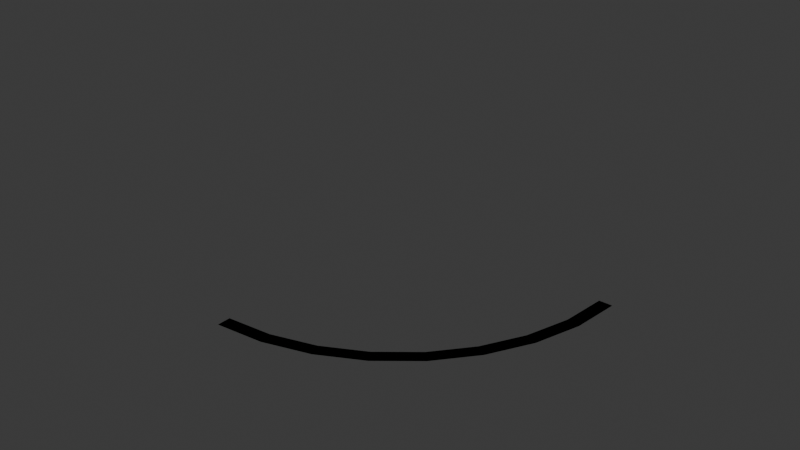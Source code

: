 # Source: quarter_ring.blend  (saved by Blender 4.3.34; exported with 4.5.12 LTS)
import bpy
from mathutils import Matrix  # noqa: F401  (used for matrix-valued properties, if any)

bpy.ops.wm.read_factory_settings(use_empty=True)
scene = bpy.context.scene
scene.name = 'Scene'

# ---- collections
col_collection = bpy.data.collections.new('Collection'); scene.collection.children.link(col_collection)

# ---- world
world_world = bpy.data.worlds.new('World'); scene.world = world_world
world_world.use_nodes = True; world_world.node_tree.nodes.clear()
_N = world_world.node_tree.nodes; _L = world_world.node_tree.links
n0 = _N.new('ShaderNodeOutputWorld'); n0.name = 'World Output'; n0.location = (300, 300)
n1 = _N.new('ShaderNodeBackground'); n1.name = 'Background'; n1.location = (10, 300)
n1.inputs[0].default_value = (0.05088, 0.05088, 0.05088, 1.0)
_L.new(n1.outputs[0], n0.inputs[0])
n0.is_active_output = True
world_world.color = (0.05088, 0.05088, 0.05088)
world_world.sun_shadow_jitter_overblur = 0.0

# ---- meshes
me_cylinder = bpy.data.meshes.new('Cylinder')
me_cylinder.from_pydata([(0.0, 1.0, -1.0), (0.0, 1.0, 1.0), (0.1951, 0.9808, -1.0), (0.1951, 0.9808, 1.0), (0.3827, 0.9239, -1.0), (0.3827, 0.9239, 1.0), (0.5556, 0.8315, -1.0), (0.5556, 0.8315, 1.0), (0.7071, 0.7071, -1.0), (0.7071, 0.7071, 1.0), (0.8315, 0.5556, -1.0), (0.8315, 0.5556, 1.0), (0.9239, 0.3827, -1.0), (0.9239, 0.3827, 1.0), (0.9808, 0.1951, -1.0), (0.9808, 0.1951, 1.0), (1.0, 0.0, -1.0), (1.0, 0.0, 1.0), (0.9808, -0.1951, -1.0), (0.9808, -0.1951, 1.0), (0.9239, -0.3827, -1.0), (0.9239, -0.3827, 1.0), (0.8315, -0.5556, -1.0), (0.8315, -0.5556, 1.0), (0.7071, -0.7071, -1.0), (0.7071, -0.7071, 1.0), (0.5556, -0.8315, -1.0), (0.5556, -0.8315, 1.0), (0.3827, -0.9239, -1.0), (0.3827, -0.9239, 1.0), (0.1951, -0.9808, -1.0), (0.1951, -0.9808, 1.0), (0.0, -1.0, -1.0), (0.0, -1.0, 1.0), (-0.1951, -0.9808, -1.0), (-0.1951, -0.9808, 1.0), (-0.3827, -0.9239, -1.0), (-0.3827, -0.9239, 1.0), (-0.5556, -0.8315, -1.0), (-0.5556, -0.8315, 1.0), (-0.7071, -0.7071, -1.0), (-0.7071, -0.7071, 1.0), (-0.8315, -0.5556, -1.0), (-0.8315, -0.5556, 1.0), (-0.9239, -0.3827, -1.0), (-0.9239, -0.3827, 1.0), (-0.9808, -0.1951, -1.0), (-0.9808, -0.1951, 1.0), (-1.0, 0.0, -1.0), (-1.0, 0.0, 1.0), (-0.9808, 0.1951, -1.0), (-0.9808, 0.1951, 1.0), (-0.9239, 0.3827, -1.0), (-0.9239, 0.3827, 1.0), (-0.8315, 0.5556, -1.0), (-0.8315, 0.5556, 1.0), (-0.7071, 0.7071, -1.0), (-0.7071, 0.7071, 1.0), (-0.5556, 0.8315, -1.0), (-0.5556, 0.8315, 1.0), (-0.3827, 0.9239, -1.0), (-0.3827, 0.9239, 1.0), (-0.1951, 0.9808, -1.0), (-0.1951, 0.9808, 1.0), (-9.479e-10, 0.9457, 0.0), (0.1845, 0.9275, 0.0), (0.1845, 0.9275, 0.0), (-9.479e-10, 0.9457, 0.0), (0.3619, 0.8737, 0.0), (0.3619, 0.8737, 0.0), (0.5254, 0.7863, 0.0), (0.5254, 0.7863, 0.0), (0.6687, 0.6687, 0.0), (0.6687, 0.6687, 0.0), (0.7863, 0.5254, 0.0), (0.7863, 0.5254, 0.0), (0.8737, 0.3619, 0.0), (0.8737, 0.3619, 0.0), (0.9275, 0.1845, 0.0), (0.9275, 0.1845, 0.0), (0.9457, -6.74e-10, 0.0), (0.9457, -6.74e-10, 0.0), (0.9275, -0.1845, 0.0), (0.9275, -0.1845, 0.0), (0.8737, -0.3619, 0.0), (0.8737, -0.3619, 0.0), (0.7863, -0.5254, 0.0), (0.7863, -0.5254, 0.0), (0.6687, -0.6687, 0.0), (0.6687, -0.6687, 0.0), (0.5254, -0.7863, 0.0), (0.5254, -0.7863, 0.0), (0.3619, -0.8737, 0.0), (0.3619, -0.8737, 0.0), (0.1845, -0.9275, 0.0), (0.1845, -0.9275, 0.0), (-9.479e-10, -0.9457, 0.0), (-9.479e-10, -0.9457, 0.0), (-0.1845, -0.9275, 0.0), (-0.1845, -0.9275, 0.0), (-0.3619, -0.8737, 0.0), (-0.3619, -0.8737, 0.0), (-0.5254, -0.7863, 0.0), (-0.5254, -0.7863, 0.0), (-0.6687, -0.6687, 0.0), (-0.6687, -0.6687, 0.0), (-0.7863, -0.5254, 0.0), (-0.7863, -0.5254, 0.0), (-0.8737, -0.3619, 0.0), (-0.8737, -0.3619, 0.0), (-0.9275, -0.1845, 0.0), (-0.9275, -0.1845, 0.0), (-0.9457, -6.74e-10, 0.0), (-0.9457, -6.74e-10, 0.0), (-0.9275, 0.1845, 0.0), (-0.9275, 0.1845, 0.0), (-0.8737, 0.3619, 0.0), (-0.8737, 0.3619, 0.0), (-0.7863, 0.5254, 0.0), (-0.7863, 0.5254, 0.0), (-0.6687, 0.6687, 0.0), (-0.6687, 0.6687, 0.0), (-0.5254, 0.7863, 0.0), (-0.5254, 0.7863, 0.0), (-0.3619, 0.8737, 0.0), (-0.3619, 0.8737, 0.0), (-0.1845, 0.9275, 0.0), (-0.1845, 0.9275, 0.0)], [], [(0, 2, 3, 1), (2, 4, 5, 3), (4, 6, 7, 5), (6, 8, 9, 7), (8, 10, 11, 9), (10, 12, 13, 11), (12, 14, 15, 13), (14, 16, 17, 15), (16, 18, 19, 17), (18, 20, 21, 19), (20, 22, 23, 21), (22, 24, 25, 23), (24, 26, 27, 25), (26, 28, 29, 27), (28, 30, 31, 29), (30, 32, 33, 31), (32, 34, 35, 33), (34, 36, 37, 35), (36, 38, 39, 37), (38, 40, 41, 39), (40, 42, 43, 41), (42, 44, 45, 43), (44, 46, 47, 45), (46, 48, 49, 47), (48, 50, 51, 49), (50, 52, 53, 51), (52, 54, 55, 53), (54, 56, 57, 55), (56, 58, 59, 57), (58, 60, 61, 59), (60, 62, 63, 61), (62, 0, 1, 63), (64, 67, 66, 65), (65, 66, 69, 68), (68, 69, 71, 70), (70, 71, 73, 72), (72, 73, 75, 74), (74, 75, 77, 76), (76, 77, 79, 78), (78, 79, 81, 80), (80, 81, 83, 82), (82, 83, 85, 84), (84, 85, 87, 86), (86, 87, 89, 88), (88, 89, 91, 90), (90, 91, 93, 92), (92, 93, 95, 94), (94, 95, 97, 96), (96, 97, 99, 98), (98, 99, 101, 100), (100, 101, 103, 102), (102, 103, 105, 104), (104, 105, 107, 106), (106, 107, 109, 108), (108, 109, 111, 110), (110, 111, 113, 112), (112, 113, 115, 114), (114, 115, 117, 116), (116, 117, 119, 118), (118, 119, 121, 120), (120, 121, 123, 122), (122, 123, 125, 124), (124, 125, 127, 126), (126, 127, 67, 64), (28, 26, 90, 92), (27, 29, 93, 91), (30, 28, 92, 94), (29, 31, 95, 93), (32, 30, 94, 96), (31, 33, 97, 95), (18, 16, 80, 82), (17, 19, 83, 81), (20, 18, 82, 84), (19, 21, 85, 83), (22, 20, 84, 86), (21, 23, 87, 85), (24, 22, 86, 88), (23, 25, 89, 87), (26, 24, 88, 90), (25, 27, 91, 89)])
_k = {(64, 65): 0.47502, (66, 67): 0.47502, (64, 67): 0.47502, (65, 66): 0.47502, (65, 68): 0.47502, (66, 69): 0.47502, (68, 69): 0.47502, (68, 70): 0.47502, (69, 71): 0.47502, (70, 71): 0.47502, (70, 72): 0.47502, (71, 73): 0.47502, (72, 73): 0.47502, (72, 74): 0.47502, (73, 75): 0.47502, (74, 75): 0.47502, (74, 76): 0.47502, (75, 77): 0.47502, (76, 77): 0.47502, (76, 78): 0.47502, (77, 79): 0.47502, (78, 79): 0.47502, (78, 80): 0.47502, (79, 81): 0.47502, (80, 81): 0.47502, (80, 82): 0.47502, (81, 83): 0.47502, (82, 83): 0.47502, (82, 84): 0.47502, (83, 85): 0.47502, (84, 85): 0.47502, (84, 86): 0.47502, (85, 87): 0.47502, (86, 87): 0.47502, (86, 88): 0.47502, (87, 89): 0.47502, (88, 89): 0.47502, (88, 90): 0.47502, (89, 91): 0.47502, (90, 91): 0.47502, (90, 92): 0.47502, (91, 93): 0.47502, (92, 93): 0.47502, (92, 94): 0.47502, (93, 95): 0.47502, (94, 95): 0.47502, (94, 96): 0.47502, (95, 97): 0.47502, (96, 97): 0.47502, (96, 98): 0.47502, (97, 99): 0.47502, (98, 99): 0.47502, (98, 100): 0.47502, (99, 101): 0.47502, (100, 101): 0.47502, (100, 102): 0.47502, (101, 103): 0.47502, (102, 103): 0.47502, (102, 104): 0.47502, (103, 105): 0.47502, (104, 105): 0.47502, (104, 106): 0.47502, (105, 107): 0.47502, (106, 107): 0.47502, (106, 108): 0.47502, (107, 109): 0.47502, (108, 109): 0.47502, (108, 110): 0.47502, (109, 111): 0.47502, (110, 111): 0.47502, (110, 112): 0.47502, (111, 113): 0.47502, (112, 113): 0.47502, (112, 114): 0.47502, (113, 115): 0.47502, (114, 115): 0.47502, (114, 116): 0.47502, (115, 117): 0.47502, (116, 117): 0.47502, (116, 118): 0.47502, (117, 119): 0.47502, (118, 119): 0.47502, (118, 120): 0.47502, (119, 121): 0.47502, (120, 121): 0.47502, (120, 122): 0.47502, (121, 123): 0.47502, (122, 123): 0.47502, (122, 124): 0.47502, (123, 125): 0.47502, (124, 125): 0.47502, (124, 126): 0.47502, (125, 127): 0.47502, (126, 127): 0.47502, (64, 126): 0.47502, (67, 127): 0.47502}
me_cylinder.attributes.new('crease_edge', 'FLOAT', 'EDGE').data.foreach_set('value', [_k.get((min(e.vertices), max(e.vertices)), 0.0) for e in me_cylinder.edges])
_uv = me_cylinder.uv_layers.new(name='UVMap')
_uv.uv.foreach_set('vector', [1.0, 0.5, 0.9688, 0.5, 0.9688, 1.0, 1.0, 1.0, 0.9688, 0.5, 0.9375, 0.5, 0.9375, 1.0, 0.9688, 1.0, 0.9375, 0.5, 0.9062, 0.5, 0.9062, 1.0, 0.9375, 1.0, 0.9062, 0.5, 0.875, 0.5, 0.875, 1.0, 0.9062, 1.0, 0.875, 0.5, 0.8438, 0.5, 0.8438, 1.0, 0.875, 1.0, 0.8438, 0.5, 0.8125, 0.5, 0.8125, 1.0, 0.8438, 1.0, 0.8125, 0.5, 0.7812, 0.5, 0.7812, 1.0, 0.8125, 1.0, 0.7812, 0.5, 0.75, 0.5, 0.75, 1.0, 0.7812, 1.0, 0.75, 0.5, 0.7188, 0.5, 0.7188, 1.0, 0.75, 1.0, 0.7188, 0.5, 0.6875, 0.5, 0.6875, 1.0, 0.7188, 1.0, 0.6875, 0.5, 0.6562, 0.5, 0.6562, 1.0, 0.6875, 1.0, 0.6562, 0.5, 0.625, 0.5, 0.625, 1.0, 0.6562, 1.0, 0.625, 0.5, 0.5938, 0.5, 0.5938, 1.0, 0.625, 1.0, 0.5938, 0.5, 0.5625, 0.5, 0.5625, 1.0, 0.5938, 1.0, 0.5625, 0.5, 0.5312, 0.5, 0.5312, 1.0, 0.5625, 1.0, 0.5312, 0.5, 0.5, 0.5, 0.5, 1.0, 0.5312, 1.0, 0.5, 0.5, 0.4688, 0.5, 0.4688, 1.0, 0.5, 1.0, 0.4688, 0.5, 0.4375, 0.5, 0.4375, 1.0, 0.4688, 1.0, 0.4375, 0.5, 0.4062, 0.5, 0.4062, 1.0, 0.4375, 1.0, 0.4062, 0.5, 0.375, 0.5, 0.375, 1.0, 0.4062, 1.0, 0.375, 0.5, 0.3438, 0.5, 0.3438, 1.0, 0.375, 1.0, 0.3438, 0.5, 0.3125, 0.5, 0.3125, 1.0, 0.3438, 1.0, 0.3125, 0.5, 0.2812, 0.5, 0.2812, 1.0, 0.3125, 1.0, 0.2812, 0.5, 0.25, 0.5, 0.25, 1.0, 0.2812, 1.0, 0.25, 0.5, 0.2188, 0.5, 0.2188, 1.0, 0.25, 1.0, 0.2188, 0.5, 0.1875, 0.5, 0.1875, 1.0, 0.2188, 1.0, 0.1875, 0.5, 0.1562, 0.5, 0.1562, 1.0, 0.1875, 1.0, 0.1562, 0.5, 0.125, 0.5, 0.125, 1.0, 0.1562, 1.0, 0.125, 0.5, 0.09375, 0.5, 0.09375, 1.0, 0.125, 1.0, 0.09375, 0.5, 0.0625, 0.5, 0.0625, 1.0, 0.09375, 1.0, 0.0625, 0.5, 0.03125, 0.5, 0.03125, 1.0, 0.0625, 1.0, 0.03125, 0.5, 0.0, 0.5, 0.0, 1.0, 0.03125, 1.0, 1.0, 0.5, 1.0, 1.0, 0.9688, 1.0, 0.9688, 0.5, 0.9688, 0.5, 0.9688, 1.0, 0.9375, 1.0, 0.9375, 0.5, 0.9375, 0.5, 0.9375, 1.0, 0.9062, 1.0, 0.9062, 0.5, 0.9062, 0.5, 0.9062, 1.0, 0.875, 1.0, 0.875, 0.5, 0.875, 0.5, 0.875, 1.0, 0.8438, 1.0, 0.8438, 0.5, 0.8438, 0.5, 0.8438, 1.0, 0.8125, 1.0, 0.8125, 0.5, 0.8125, 0.5, 0.8125, 1.0, 0.7812, 1.0, 0.7812, 0.5, 0.7812, 0.5, 0.7812, 1.0, 0.75, 1.0, 0.75, 0.5, 0.75, 0.5, 0.75, 1.0, 0.7188, 1.0, 0.7188, 0.5, 0.7188, 0.5, 0.7188, 1.0, 0.6875, 1.0, 0.6875, 0.5, 0.6875, 0.5, 0.6875, 1.0, 0.6562, 1.0, 0.6562, 0.5, 0.6562, 0.5, 0.6562, 1.0, 0.625, 1.0, 0.625, 0.5, 0.625, 0.5, 0.625, 1.0, 0.5938, 1.0, 0.5938, 0.5, 0.5938, 0.5, 0.5938, 1.0, 0.5625, 1.0, 0.5625, 0.5, 0.5625, 0.5, 0.5625, 1.0, 0.5312, 1.0, 0.5312, 0.5, 0.5312, 0.5, 0.5312, 1.0, 0.5, 1.0, 0.5, 0.5, 0.5, 0.5, 0.5, 1.0, 0.4688, 1.0, 0.4688, 0.5, 0.4688, 0.5, 0.4688, 1.0, 0.4375, 1.0, 0.4375, 0.5, 0.4375, 0.5, 0.4375, 1.0, 0.4062, 1.0, 0.4062, 0.5, 0.4062, 0.5, 0.4062, 1.0, 0.375, 1.0, 0.375, 0.5, 0.375, 0.5, 0.375, 1.0, 0.3438, 1.0, 0.3438, 0.5, 0.3438, 0.5, 0.3438, 1.0, 0.3125, 1.0, 0.3125, 0.5, 0.3125, 0.5, 0.3125, 1.0, 0.2812, 1.0, 0.2812, 0.5, 0.2812, 0.5, 0.2812, 1.0, 0.25, 1.0, 0.25, 0.5, 0.25, 0.5, 0.25, 1.0, 0.2188, 1.0, 0.2188, 0.5, 0.2188, 0.5, 0.2188, 1.0, 0.1875, 1.0, 0.1875, 0.5, 0.1875, 0.5, 0.1875, 1.0, 0.1562, 1.0, 0.1562, 0.5, 0.1562, 0.5, 0.1562, 1.0, 0.125, 1.0, 0.125, 0.5, 0.125, 0.5, 0.125, 1.0, 0.09375, 1.0, 0.09375, 0.5, 0.09375, 0.5, 0.09375, 1.0, 0.0625, 1.0, 0.0625, 0.5, 0.0625, 0.5, 0.0625, 1.0, 0.03125, 1.0, 0.03125, 0.5, 0.03125, 0.5, 0.03125, 1.0, 0.0, 1.0, 0.0, 0.5, 0.5625, 0.5, 0.5938, 0.5, 0.5938, 0.5, 0.5625, 0.5, 0.5938, 1.0, 0.5625, 1.0, 0.5625, 1.0, 0.5938, 1.0, 0.5312, 0.5, 0.5625, 0.5, 0.5625, 0.5, 0.5312, 0.5, 0.5625, 1.0, 0.5312, 1.0, 0.5312, 1.0, 0.5625, 1.0, 0.5, 0.5, 0.5312, 0.5, 0.5312, 0.5, 0.5, 0.5, 0.5312, 1.0, 0.5, 1.0, 0.5, 1.0, 0.5312, 1.0, 0.7188, 0.5, 0.75, 0.5, 0.75, 0.5, 0.7188, 0.5, 0.75, 1.0, 0.7188, 1.0, 0.7188, 1.0, 0.75, 1.0, 0.6875, 0.5, 0.7188, 0.5, 0.7188, 0.5, 0.6875, 0.5, 0.7188, 1.0, 0.6875, 1.0, 0.6875, 1.0, 0.7188, 1.0, 0.6562, 0.5, 0.6875, 0.5, 0.6875, 0.5, 0.6562, 0.5, 0.6875, 1.0, 0.6562, 1.0, 0.6562, 1.0, 0.6875, 1.0, 0.625, 0.5, 0.6562, 0.5, 0.6562, 0.5, 0.625, 0.5, 0.6562, 1.0, 0.625, 1.0, 0.625, 1.0, 0.6562, 1.0, 0.5938, 0.5, 0.625, 0.5, 0.625, 0.5, 0.5938, 0.5, 0.625, 1.0, 0.5938, 1.0, 0.5938, 1.0, 0.625, 1.0])
me_cylinder.update()

# ---- objects
ob_cylinder = bpy.data.objects.new('Cylinder', me_cylinder)

# ---- transforms, parenting, visibility, modifiers, constraints
ob_cylinder.location = (0.0, 0.0, 0.0)
ob_cylinder.scale = (0.6, 0.6, 0.0)

# ---- collection membership
col_collection.objects.link(ob_cylinder)

# ---- scene / render settings (as saved in the file)
scene.frame_start = 1; scene.frame_end = 250; scene.frame_set(1)
scene.render.engine = 'BLENDER_EEVEE_NEXT'
bpy.context.view_layer.update()

# ---- added for rendering (the .blend has no active camera and no usable light): camera, sun
cam_auto = bpy.data.cameras.new('AutoCamera')
cam_auto.lens = 50.0
cam_auto.sensor_width = 36.0
cam_auto.clip_end = 1000.0
ob_auto_camera = bpy.data.objects.new('AutoCamera', cam_auto)
scene.collection.objects.link(ob_auto_camera)
ob_auto_camera.location = (1.57016, -1.88419, 1.25613)
ob_auto_camera.rotation_euler = (1.09748, -7.21219e-08, 0.694738)
scene.camera = ob_auto_camera
light_auto_sun = bpy.data.lights.new('AutoSun', 'SUN')
light_auto_sun.energy = 3.0
light_auto_sun.angle = 0.0523599
ob_auto_sun = bpy.data.objects.new('AutoSun', light_auto_sun)
scene.collection.objects.link(ob_auto_sun)
ob_auto_sun.rotation_euler = (0.872665, 0.174533, 0.523599)
bpy.context.view_layer.update()
